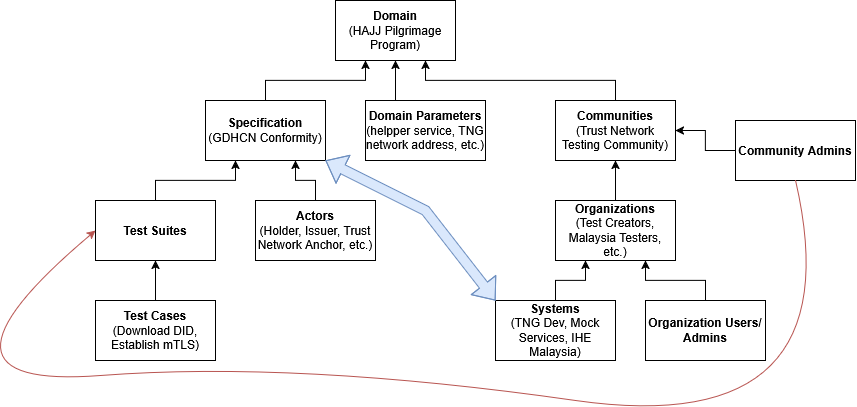

The diagram above was exported from draw.io. Its source (the exported page's mxGraphModel, read from the mxfile embedded in the PNG):
<mxGraphModel dx="2474" dy="1157" grid="1" gridSize="10" guides="1" tooltips="1" connect="1" arrows="1" fold="1" page="0" pageScale="1" pageWidth="827" pageHeight="1169" math="0" shadow="0">
  <root>
    <mxCell id="0" />
    <mxCell id="1" parent="0" />
    <mxCell id="ey89u1IVDCa1mL7XvOEr-1" value="&lt;div&gt;&lt;b&gt;Domain&lt;/b&gt;&lt;/div&gt;&lt;div&gt;(HAJJ Pilgrimage Program)&lt;/div&gt;" style="rounded=0;whiteSpace=wrap;html=1;" parent="1" vertex="1">
      <mxGeometry x="190" y="170" width="120" height="60" as="geometry" />
    </mxCell>
    <mxCell id="ey89u1IVDCa1mL7XvOEr-4" style="edgeStyle=orthogonalEdgeStyle;rounded=0;orthogonalLoop=1;jettySize=auto;html=1;exitX=0.5;exitY=0;exitDx=0;exitDy=0;entryX=0.25;entryY=1;entryDx=0;entryDy=0;" parent="1" source="ey89u1IVDCa1mL7XvOEr-2" target="ey89u1IVDCa1mL7XvOEr-1" edge="1">
      <mxGeometry relative="1" as="geometry" />
    </mxCell>
    <mxCell id="ey89u1IVDCa1mL7XvOEr-2" value="&lt;div&gt;&lt;b&gt;Specification&lt;/b&gt;&lt;/div&gt;&lt;div&gt;(GDHCN Conformity)&lt;/div&gt;" style="rounded=0;whiteSpace=wrap;html=1;" parent="1" vertex="1">
      <mxGeometry x="60" y="270" width="120" height="60" as="geometry" />
    </mxCell>
    <mxCell id="ey89u1IVDCa1mL7XvOEr-5" style="edgeStyle=orthogonalEdgeStyle;rounded=0;orthogonalLoop=1;jettySize=auto;html=1;exitX=0.25;exitY=0;exitDx=0;exitDy=0;entryX=0.5;entryY=1;entryDx=0;entryDy=0;" parent="1" source="ey89u1IVDCa1mL7XvOEr-3" target="ey89u1IVDCa1mL7XvOEr-1" edge="1">
      <mxGeometry relative="1" as="geometry" />
    </mxCell>
    <mxCell id="ey89u1IVDCa1mL7XvOEr-3" value="&lt;div&gt;&lt;b&gt;Domain Parameters&lt;/b&gt;&lt;/div&gt;&lt;div&gt;(helpper service, TNG network address, etc.)&lt;/div&gt;" style="rounded=0;whiteSpace=wrap;html=1;" parent="1" vertex="1">
      <mxGeometry x="220" y="270" width="120" height="60" as="geometry" />
    </mxCell>
    <mxCell id="ey89u1IVDCa1mL7XvOEr-9" style="edgeStyle=orthogonalEdgeStyle;rounded=0;orthogonalLoop=1;jettySize=auto;html=1;exitX=0.5;exitY=0;exitDx=0;exitDy=0;entryX=0.75;entryY=1;entryDx=0;entryDy=0;" parent="1" source="ey89u1IVDCa1mL7XvOEr-6" target="ey89u1IVDCa1mL7XvOEr-2" edge="1">
      <mxGeometry relative="1" as="geometry" />
    </mxCell>
    <mxCell id="ey89u1IVDCa1mL7XvOEr-6" value="&lt;div&gt;&lt;b&gt;Actors&lt;/b&gt;&lt;/div&gt;&lt;div&gt;(Holder, Issuer, Trust Network Anchor, etc.)&lt;/div&gt;" style="rounded=0;whiteSpace=wrap;html=1;" parent="1" vertex="1">
      <mxGeometry x="110" y="370" width="120" height="60" as="geometry" />
    </mxCell>
    <mxCell id="ey89u1IVDCa1mL7XvOEr-12" style="edgeStyle=orthogonalEdgeStyle;rounded=0;orthogonalLoop=1;jettySize=auto;html=1;exitX=0.5;exitY=0;exitDx=0;exitDy=0;entryX=0.25;entryY=1;entryDx=0;entryDy=0;" parent="1" source="ey89u1IVDCa1mL7XvOEr-10" target="ey89u1IVDCa1mL7XvOEr-2" edge="1">
      <mxGeometry relative="1" as="geometry" />
    </mxCell>
    <mxCell id="ey89u1IVDCa1mL7XvOEr-10" value="&lt;div&gt;&lt;b&gt;Test Suites&lt;/b&gt;&lt;/div&gt;" style="rounded=0;whiteSpace=wrap;html=1;" parent="1" vertex="1">
      <mxGeometry x="-50" y="370" width="120" height="60" as="geometry" />
    </mxCell>
    <mxCell id="ey89u1IVDCa1mL7XvOEr-13" style="edgeStyle=orthogonalEdgeStyle;rounded=0;orthogonalLoop=1;jettySize=auto;html=1;exitX=0.5;exitY=0;exitDx=0;exitDy=0;entryX=0.5;entryY=1;entryDx=0;entryDy=0;" parent="1" source="ey89u1IVDCa1mL7XvOEr-11" target="ey89u1IVDCa1mL7XvOEr-10" edge="1">
      <mxGeometry relative="1" as="geometry" />
    </mxCell>
    <mxCell id="ey89u1IVDCa1mL7XvOEr-11" value="&lt;div&gt;&lt;b&gt;Test Cases&lt;/b&gt;&lt;/div&gt;&lt;div&gt;(Download DID, Establish mTLS)&lt;/div&gt;" style="rounded=0;whiteSpace=wrap;html=1;" parent="1" vertex="1">
      <mxGeometry x="-50" y="470" width="120" height="60" as="geometry" />
    </mxCell>
    <mxCell id="ey89u1IVDCa1mL7XvOEr-17" style="edgeStyle=orthogonalEdgeStyle;rounded=0;orthogonalLoop=1;jettySize=auto;html=1;exitX=0.5;exitY=0;exitDx=0;exitDy=0;entryX=0.75;entryY=1;entryDx=0;entryDy=0;" parent="1" source="ey89u1IVDCa1mL7XvOEr-14" target="ey89u1IVDCa1mL7XvOEr-1" edge="1">
      <mxGeometry relative="1" as="geometry" />
    </mxCell>
    <mxCell id="ey89u1IVDCa1mL7XvOEr-14" value="&lt;div&gt;&lt;b&gt;Communities&lt;/b&gt;&lt;/div&gt;(Trust Network Testing Community)" style="rounded=0;whiteSpace=wrap;html=1;" parent="1" vertex="1">
      <mxGeometry x="410" y="270" width="120" height="60" as="geometry" />
    </mxCell>
    <mxCell id="ey89u1IVDCa1mL7XvOEr-20" style="edgeStyle=orthogonalEdgeStyle;rounded=0;orthogonalLoop=1;jettySize=auto;html=1;exitX=0.5;exitY=0;exitDx=0;exitDy=0;entryX=0.5;entryY=1;entryDx=0;entryDy=0;" parent="1" source="ey89u1IVDCa1mL7XvOEr-15" target="ey89u1IVDCa1mL7XvOEr-14" edge="1">
      <mxGeometry relative="1" as="geometry" />
    </mxCell>
    <mxCell id="ey89u1IVDCa1mL7XvOEr-15" value="&lt;div&gt;&lt;b&gt;Organizations&lt;/b&gt;&lt;/div&gt;&lt;div&gt;(Test Creators, Malaysia Testers, etc.)&lt;/div&gt;" style="rounded=0;whiteSpace=wrap;html=1;" parent="1" vertex="1">
      <mxGeometry x="410" y="370" width="120" height="60" as="geometry" />
    </mxCell>
    <mxCell id="ey89u1IVDCa1mL7XvOEr-19" style="edgeStyle=orthogonalEdgeStyle;rounded=0;orthogonalLoop=1;jettySize=auto;html=1;exitX=0;exitY=0.5;exitDx=0;exitDy=0;entryX=1;entryY=0.5;entryDx=0;entryDy=0;" parent="1" source="ey89u1IVDCa1mL7XvOEr-18" target="ey89u1IVDCa1mL7XvOEr-14" edge="1">
      <mxGeometry relative="1" as="geometry" />
    </mxCell>
    <mxCell id="ey89u1IVDCa1mL7XvOEr-18" value="&lt;b&gt;Community Admins&lt;/b&gt;" style="rounded=0;whiteSpace=wrap;html=1;" parent="1" vertex="1">
      <mxGeometry x="590" y="290" width="120" height="60" as="geometry" />
    </mxCell>
    <mxCell id="ey89u1IVDCa1mL7XvOEr-22" style="edgeStyle=orthogonalEdgeStyle;rounded=0;orthogonalLoop=1;jettySize=auto;html=1;exitX=0.5;exitY=0;exitDx=0;exitDy=0;entryX=0.75;entryY=1;entryDx=0;entryDy=0;" parent="1" source="ey89u1IVDCa1mL7XvOEr-21" target="ey89u1IVDCa1mL7XvOEr-15" edge="1">
      <mxGeometry relative="1" as="geometry" />
    </mxCell>
    <mxCell id="ey89u1IVDCa1mL7XvOEr-21" value="&lt;b&gt;Organization Users/Admins&lt;/b&gt;" style="rounded=0;whiteSpace=wrap;html=1;" parent="1" vertex="1">
      <mxGeometry x="500" y="470" width="120" height="60" as="geometry" />
    </mxCell>
    <mxCell id="ey89u1IVDCa1mL7XvOEr-24" style="edgeStyle=orthogonalEdgeStyle;rounded=0;orthogonalLoop=1;jettySize=auto;html=1;exitX=0.5;exitY=0;exitDx=0;exitDy=0;entryX=0.25;entryY=1;entryDx=0;entryDy=0;" parent="1" source="ey89u1IVDCa1mL7XvOEr-23" target="ey89u1IVDCa1mL7XvOEr-15" edge="1">
      <mxGeometry relative="1" as="geometry" />
    </mxCell>
    <mxCell id="ey89u1IVDCa1mL7XvOEr-23" value="&lt;div&gt;&lt;b&gt;Systems&lt;/b&gt;&lt;/div&gt;&lt;div&gt;(TNG Dev, Mock Services, IHE Malaysia)&lt;/div&gt;" style="rounded=0;whiteSpace=wrap;html=1;" parent="1" vertex="1">
      <mxGeometry x="350" y="470" width="120" height="60" as="geometry" />
    </mxCell>
    <mxCell id="ey89u1IVDCa1mL7XvOEr-25" value="" style="shape=flexArrow;endArrow=classic;startArrow=classic;html=1;rounded=0;exitX=0;exitY=0;exitDx=0;exitDy=0;entryX=1;entryY=1;entryDx=0;entryDy=0;fillColor=#dae8fc;strokeColor=#6c8ebf;" parent="1" source="ey89u1IVDCa1mL7XvOEr-23" target="ey89u1IVDCa1mL7XvOEr-2" edge="1">
      <mxGeometry width="100" height="100" relative="1" as="geometry">
        <mxPoint x="150" y="410" as="sourcePoint" />
        <mxPoint x="250" y="310" as="targetPoint" />
        <Array as="points">
          <mxPoint x="280" y="380" />
        </Array>
      </mxGeometry>
    </mxCell>
    <mxCell id="JGk6Zs2fQBoWaU2oZCFh-1" value="" style="curved=1;endArrow=classic;html=1;rounded=0;exitX=0.5;exitY=1;exitDx=0;exitDy=0;entryX=0;entryY=0.5;entryDx=0;entryDy=0;fillColor=#f8cecc;strokeColor=#b85450;" parent="1" source="ey89u1IVDCa1mL7XvOEr-18" target="ey89u1IVDCa1mL7XvOEr-10" edge="1">
      <mxGeometry width="50" height="50" relative="1" as="geometry">
        <mxPoint x="310" y="450" as="sourcePoint" />
        <mxPoint x="360" y="400" as="targetPoint" />
        <Array as="points">
          <mxPoint x="710" y="610" />
          <mxPoint x="150" y="530" />
          <mxPoint x="-240" y="560" />
        </Array>
      </mxGeometry>
    </mxCell>
  </root>
</mxGraphModel>